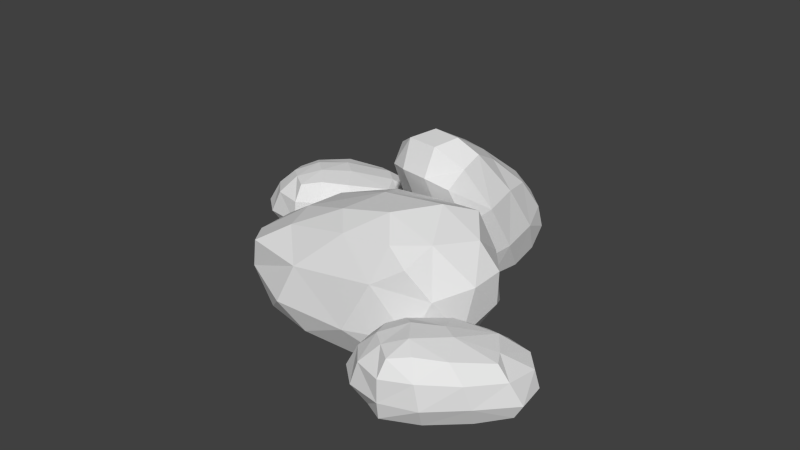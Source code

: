 # Source: Rocks.blend  (saved by Blender 2.73.0; exported with 4.5.12 LTS)
import bpy
from mathutils import Matrix  # noqa: F401  (used for matrix-valued properties, if any)

bpy.ops.wm.read_factory_settings(use_empty=True)
scene = bpy.context.scene
scene.name = 'Scene'

# ---- collections
col_collection_1 = bpy.data.collections.new('Collection 1'); scene.collection.children.link(col_collection_1)

# ---- world
world_world = bpy.data.worlds.new('World'); scene.world = world_world
world_world.color = (0.05088, 0.05088, 0.05088)
world_world.use_sun_shadow = False
world_world.sun_shadow_jitter_overblur = 0.0
world_world.cycles.sampling_method = 'MANUAL'
world_world.cycles.sample_map_resolution = 256

# ---- meshes
me_cube_004 = bpy.data.meshes.new('Cube.004')
me_cube_004.from_pydata([(-1.255, -0.6945, 1.033), (-1.323, 0.913, 1.037), (-1.818, 0.9314, -0.4274), (-1.818, -0.9314, -0.4274), (1.296, -0.9064, 1.323), (1.296, 0.8315, 1.416), (1.282, 0.9314, -0.4393), (1.187, -0.9314, -0.4389), (-0.2317, -0.8906, 1.362), (0.7217, -0.904, 1.465), (1.424, -0.4027, 1.44), (1.462, 0.2997, 1.498), (0.6709, 1.03, 1.468), (-0.2466, 1.015, 1.362), (-1.384, 0.2629, 1.129), (-1.334, -0.3172, 1.124), (1.463, 0.9271, 0.824), (1.527, 1.042, 0.1738), (0.6212, 1.065, -0.5326), (-0.7995, 1.065, -0.527), (-1.967, 1.094, 0.09376), (-1.68, 1.043, 0.6467), (1.442, 0.3591, -0.495), (1.427, -0.3591, -0.5313), (0.4396, -1.065, -0.5324), (-0.7864, -1.065, -0.527), (-1.997, -0.3233, -0.5183), (-1.998, 0.3883, -0.5389), (1.365, -1.065, 0.1377), (1.502, -0.969, 0.7941), (-1.884, -0.89, 0.6473), (-1.969, -0.9831, 0.1143), (1.893, -0.3445, 0.1213), (1.893, -0.3437, 0.7813), (1.893, 0.3543, 0.2127), (1.893, 0.333, 0.8638), (-2.224, -0.4012, 0.6317), (-2.422, -0.2939, 0.07052), (-2.226, 0.3159, 0.6142), (-2.424, 0.4871, 0.03394), (0.4761, -1.311, 0.1027), (-0.818, -1.312, 0.1085), (0.6545, -1.19, 0.8769), (-0.6276, -1.153, 0.8265), (0.564, 0.3926, -0.6701), (-0.8399, 0.3926, -0.6642), (0.5762, -0.3926, -0.6701), (-0.8263, -0.3926, -0.6643), (0.8073, 1.32, 0.791), (-0.3626, 1.343, 0.7943), (0.7959, 1.343, 0.0718), (-0.6273, 1.343, 0.1079), (0.655, -0.407, 1.744), (-0.1439, -0.4042, 1.599), (0.7237, 0.3641, 1.743), (-0.1844, 0.239, 1.602)], [], [(13, 1, 14), (19, 2, 20), (47, 25, 3), (43, 8, 0), (39, 20, 2), (16, 5, 11), (29, 33, 10), (35, 11, 10), (23, 32, 28), (32, 33, 29), (22, 34, 32), (34, 35, 33), (22, 6, 17), (34, 17, 16), (31, 37, 26), (37, 39, 27), (15, 36, 30), (36, 37, 31), (14, 38, 36), (38, 39, 37), (14, 1, 21), (38, 21, 20), (41, 31, 3), (41, 43, 30), (7, 28, 40), (40, 41, 25), (28, 29, 42), (40, 42, 43), (4, 9, 42), (42, 9, 8), (45, 27, 2), (45, 47, 26), (6, 22, 44), (44, 45, 19), (23, 46, 44), (44, 46, 47), (7, 24, 46), (24, 25, 47), (49, 21, 1), (51, 20, 21), (5, 16, 48), (48, 49, 13), (17, 50, 48), (50, 51, 49), (6, 18, 50), (18, 19, 51), (8, 53, 15), (55, 14, 15), (10, 52, 9), (9, 52, 53), (10, 11, 54), (52, 54, 55), (5, 12, 54), (12, 13, 55), (55, 13, 14), (51, 19, 20), (26, 47, 3), (30, 43, 0), (27, 39, 2), (35, 16, 11), (4, 29, 10), (33, 35, 10), (7, 23, 28), (28, 32, 29), (23, 22, 32), (32, 34, 33), (34, 22, 17), (35, 34, 16), (3, 31, 26), (26, 37, 27), (0, 15, 30), (30, 36, 31), (15, 14, 36), (36, 38, 37), (38, 14, 21), (39, 38, 20), (25, 41, 3), (31, 41, 30), (24, 7, 40), (24, 40, 25), (40, 28, 42), (41, 40, 43), (29, 4, 42), (43, 42, 8), (19, 45, 2), (27, 45, 26), (18, 6, 44), (18, 44, 19), (22, 23, 44), (45, 44, 47), (23, 7, 46), (46, 24, 47), (13, 49, 1), (49, 51, 21), (12, 5, 48), (12, 48, 13), (16, 17, 48), (48, 50, 49), (17, 6, 50), (50, 18, 51), (0, 8, 15), (53, 55, 15), (4, 10, 9), (8, 9, 53), (52, 10, 54), (53, 52, 55), (11, 5, 54), (54, 12, 55)])
me_cube_004.use_remesh_preserve_volume = False
me_cube_004.use_remesh_preserve_attributes = False
me_cube_004.use_mirror_vertex_groups = False
me_cube_004.update()
me_cube_003 = bpy.data.meshes.new('Cube.003')
me_cube_003.from_pydata([(-1.284, -0.7636, 1.035), (-1.35, 0.8554, 1.039), (-1.811, 0.9285, -0.4245), (-1.811, -0.9285, -0.4481), (1.292, -0.8106, 1.169), (1.292, 0.8714, 1.307), (1.451, 0.937, -0.4364), (1.591, -1.204, -0.436), (-0.2624, -0.9391, 1.302), (0.7359, -0.8903, 1.325), (1.474, -0.2923, 1.274), (1.412, 0.303, 1.335), (0.6744, 1.002, 1.423), (-0.1113, 1.061, 1.319), (-1.526, 0.2441, 1.089), (-1.47, -0.3685, 1.093), (1.485, 1.066, 0.8254), (1.535, 1.087, 0.1366), (0.4975, 1.08, -0.5271), (-0.7979, 1.061, -0.5215), (-1.989, 1.061, 0.05682), (-1.742, 1.061, 0.649), (1.776, 0.1049, -0.5255), (1.813, -0.6985, -0.5255), (0.556, -1.123, -0.5268), (-0.8104, -1.061, -0.5214), (-2.021, -0.3948, -0.5125), (-1.992, 0.3602, -0.5676), (1.797, -1.259, 0.1368), (1.559, -1.063, 0.7939), (-1.873, -0.8915, 0.6319), (-2.018, -1.048, 0.06756), (2.304, -0.698, 0.1121), (1.957, -0.4506, 0.8156), (2.229, 0.1418, 0.1121), (1.957, 0.3299, 0.8341), (-2.275, -0.3565, 0.631), (-2.491, -0.478, 0.01709), (-2.295, 0.3366, 0.5792), (-2.448, 0.3567, -0.04804), (0.6445, -1.37, 0.1039), (-0.836, -1.307, 0.09199), (0.5903, -1.274, 0.8493), (-0.683, -1.184, 0.8225), (0.6313, 0.3299, -0.6699), (-0.8378, 0.3914, -0.6641), (0.6402, -0.4528, -0.67), (-0.8236, -0.3914, -0.6642), (0.6692, 1.337, 0.8747), (-0.353, 1.34, 0.821), (0.4498, 1.361, 0.1037), (-0.7571, 1.337, 0.109), (0.725, -0.3287, 1.492), (-0.1698, -0.3667, 1.436), (0.6518, 0.334, 1.53), (-0.2518, 0.2778, 1.428)], [], [(55, 13, 1), (51, 19, 2), (47, 25, 3), (43, 8, 0), (39, 20, 2), (16, 5, 11), (33, 10, 4), (35, 11, 10), (23, 32, 28), (28, 32, 33), (23, 22, 34), (34, 35, 33), (22, 6, 17), (17, 16, 35), (31, 37, 26), (39, 27, 26), (15, 36, 30), (36, 37, 31), (14, 38, 36), (36, 38, 39), (14, 1, 21), (38, 21, 20), (41, 31, 3), (41, 43, 30), (7, 28, 40), (24, 40, 41), (29, 42, 40), (40, 42, 43), (4, 9, 42), (42, 9, 8), (45, 27, 2), (47, 26, 27), (6, 22, 44), (18, 44, 45), (22, 23, 46), (44, 46, 47), (7, 24, 46), (24, 25, 47), (49, 21, 1), (51, 20, 21), (5, 16, 48), (48, 49, 13), (17, 50, 48), (50, 51, 49), (6, 18, 50), (50, 18, 19), (53, 15, 0), (55, 14, 15), (4, 10, 52), (9, 52, 53), (11, 54, 52), (54, 55, 53), (5, 12, 54), (54, 12, 13), (14, 55, 1), (20, 51, 2), (26, 47, 3), (30, 43, 0), (27, 39, 2), (35, 16, 11), (29, 33, 4), (33, 35, 10), (7, 23, 28), (29, 28, 33), (32, 23, 34), (32, 34, 33), (34, 22, 17), (34, 17, 35), (3, 31, 26), (37, 39, 26), (0, 15, 30), (30, 36, 31), (15, 14, 36), (37, 36, 39), (38, 14, 21), (39, 38, 20), (25, 41, 3), (31, 41, 30), (24, 7, 40), (25, 24, 41), (28, 29, 40), (41, 40, 43), (29, 4, 42), (43, 42, 8), (19, 45, 2), (45, 47, 27), (18, 6, 44), (19, 18, 45), (44, 22, 46), (45, 44, 47), (23, 7, 46), (46, 24, 47), (13, 49, 1), (49, 51, 21), (12, 5, 48), (12, 48, 13), (16, 17, 48), (48, 50, 49), (17, 6, 50), (51, 50, 19), (8, 53, 0), (53, 55, 15), (9, 4, 52), (8, 9, 53), (10, 11, 52), (52, 54, 53), (11, 5, 54), (55, 54, 13)])
me_cube_003.use_remesh_preserve_volume = False
me_cube_003.use_remesh_preserve_attributes = False
me_cube_003.use_mirror_vertex_groups = False
me_cube_003.update()
me_cube_002 = bpy.data.meshes.new('Cube.002')
me_cube_002.from_pydata([(-1.225, -0.7066, 1.049), (-1.319, 0.7943, 1.055), (-1.739, 0.8983, -0.3944), (-1.739, -0.8983, -0.428), (1.256, -0.8077, 1.177), (1.256, 0.8797, 1.287), (1.441, 0.851, -0.406), (1.577, -1.121, -0.4058), (-0.3897, -0.9144, 1.239), (0.7541, -0.8687, 1.288), (1.461, -0.281, 1.261), (1.374, 0.2902, 1.296), (0.6667, 0.9354, 1.356), (-0.1748, 1.02, 1.263), (-1.403, 0.3571, 1.065), (-1.461, -0.4416, 1.08), (1.47, 1.026, 0.8258), (1.478, 0.9815, 0.1277), (0.4283, 1.047, -0.4691), (-0.7818, 1.02, -0.4639), (-1.927, 1.02, 0.00827), (-1.576, 1.02, 0.6728), (1.693, 0.1773, -0.4653), (1.745, -0.6838, -0.4652), (0.5457, -1.107, -0.4689), (-0.7995, -1.02, -0.4639), (-1.97, -0.4208, -0.4528), (-1.929, 0.3715, -0.5311), (1.646, -1.219, 0.128), (1.576, -1.022, 0.7811), (-1.763, -0.9113, 0.6484), (-1.968, -1.0, 0.07223), (2.216, -0.6463, 0.1157), (1.916, -0.4633, 0.79), (2.11, 0.193, 0.1157), (1.916, 0.2916, 0.8164), (-2.223, -0.3294, 0.6243), (-2.372, -0.4072, -0.02634), (-2.253, 0.301, 0.5506), (-2.389, 0.3298, 0.03243), (0.6479, -1.349, 0.1165), (-0.8149, -1.259, 0.09663), (0.5237, -1.211, 0.8215), (-0.5988, -1.175, 0.7803), (0.6245, 0.2916, -0.6686), (-0.8156, 0.379, -0.6632), (0.5981, -0.4665, -0.6685), (-0.7954, -0.379, -0.6633), (0.6359, 1.302, 0.8576), (-0.4917, 1.306, 0.7799), (0.5165, 1.343, 0.1163), (-0.7027, 1.302, 0.1209), (0.6564, -0.384, 1.462), (-0.1616, -0.2829, 1.409), (0.7213, 0.398, 1.513), (-0.3313, 0.2174, 1.421)], [], [(55, 13, 1), (51, 19, 2), (47, 25, 3), (43, 8, 0), (20, 2, 27), (16, 5, 11), (33, 10, 4), (35, 11, 10), (23, 32, 28), (32, 33, 29), (23, 22, 34), (34, 35, 33), (22, 6, 17), (17, 16, 35), (31, 37, 26), (39, 27, 26), (15, 36, 30), (36, 37, 31), (14, 38, 36), (36, 38, 39), (14, 1, 21), (38, 21, 20), (41, 31, 3), (41, 43, 30), (7, 28, 40), (24, 40, 41), (29, 42, 40), (40, 42, 43), (4, 9, 42), (42, 9, 8), (45, 27, 2), (47, 26, 27), (6, 22, 44), (18, 44, 45), (22, 23, 46), (44, 46, 47), (7, 24, 46), (46, 24, 25), (49, 21, 1), (51, 20, 21), (5, 16, 48), (48, 49, 13), (17, 50, 48), (50, 51, 49), (6, 18, 50), (18, 19, 51), (8, 53, 15), (55, 14, 15), (4, 10, 52), (9, 52, 53), (11, 54, 52), (54, 55, 53), (5, 12, 54), (54, 12, 13), (14, 55, 1), (20, 51, 2), (26, 47, 3), (30, 43, 0), (39, 20, 27), (35, 16, 11), (29, 33, 4), (33, 35, 10), (7, 23, 28), (28, 32, 29), (32, 23, 34), (32, 34, 33), (34, 22, 17), (34, 17, 35), (3, 31, 26), (37, 39, 26), (0, 15, 30), (30, 36, 31), (15, 14, 36), (37, 36, 39), (38, 14, 21), (39, 38, 20), (25, 41, 3), (31, 41, 30), (24, 7, 40), (25, 24, 41), (28, 29, 40), (41, 40, 43), (29, 4, 42), (43, 42, 8), (19, 45, 2), (45, 47, 27), (18, 6, 44), (19, 18, 45), (44, 22, 46), (45, 44, 47), (23, 7, 46), (47, 46, 25), (13, 49, 1), (49, 51, 21), (12, 5, 48), (12, 48, 13), (16, 17, 48), (48, 50, 49), (17, 6, 50), (50, 18, 51), (0, 8, 15), (53, 55, 15), (9, 4, 52), (8, 9, 53), (10, 11, 52), (52, 54, 53), (11, 5, 54), (55, 54, 13)])
me_cube_002.use_remesh_preserve_volume = False
me_cube_002.use_remesh_preserve_attributes = False
me_cube_002.use_mirror_vertex_groups = False
me_cube_002.update()
me_cube_001 = bpy.data.meshes.new('Cube.001')
me_cube_001.from_pydata([(-1.182, -0.7165, 1.059), (-1.037, 0.9956, 1.022), (-1.656, 0.88, -0.3297), (-1.465, -0.9178, -0.3737), (1.219, -0.9697, 1.24), (1.177, 0.7647, 1.471), (1.156, 0.9178, -0.3839), (0.9745, -0.9178, -0.3837), (-0.00986, -0.8495, 1.351), (0.8558, -0.853, 1.451), (1.268, -0.4248, 1.416), (1.543, 0.3076, 1.289), (0.6007, 0.9449, 1.342), (-0.4351, 0.8519, 1.303), (-1.292, 0.5091, 1.097), (-1.31, -0.2001, 1.137), (1.418, 0.8974, 0.8504), (1.527, 0.8967, 0.0416), (0.3667, 1.098, -0.399), (-0.5555, 0.9364, -0.5167), (-1.904, 1.07, 0.06472), (-1.638, 0.9293, 0.569), (1.43, 0.2746, -0.3481), (1.419, -0.4954, -0.3841), (0.1876, -0.9364, -0.5199), (-0.5973, -1.098, -0.3956), (-1.84, -0.3339, -0.42), (-2.055, 0.3108, -0.4022), (1.308, -0.9676, 0.1301), (1.573, -0.8166, 0.799), (-1.791, -0.9069, 0.6676), (-1.89, -0.8689, 0.173), (1.762, -0.3488, 0.1129), (1.832, -0.1752, 0.8432), (1.835, 0.3688, 0.3349), (1.833, 0.397, 0.8592), (-2.073, -0.5025, 0.6164), (-2.352, -0.1547, 0.0414), (-2.119, 0.1837, 0.6104), (-2.27, 0.6227, 0.04779), (0.2695, -1.231, 0.04272), (-1.033, -1.233, 0.0178), (0.7201, -1.128, 0.907), (-0.7535, -1.125, 0.6712), (0.3143, 0.4537, -0.6491), (-1.16, 0.3714, -0.6397), (0.7516, -0.3714, -0.6472), (-0.6182, -0.4537, -0.6454), (0.8296, 1.283, 0.8223), (-0.2262, 1.281, 0.8094), (0.7952, 1.263, 0.1895), (-0.7533, 1.251, 0.008363), (0.4957, -0.4185, 1.679), (-0.3723, -0.4476, 1.476), (0.9024, 0.2705, 1.674), (-0.1455, 0.2355, 1.56)], [], [(13, 1, 14), (51, 19, 2), (47, 25, 3), (43, 8, 0), (39, 20, 2), (16, 5, 11), (29, 33, 10), (33, 35, 11), (23, 32, 28), (32, 33, 29), (22, 34, 32), (34, 35, 33), (22, 6, 17), (34, 17, 16), (31, 37, 26), (37, 39, 27), (0, 15, 36), (36, 37, 31), (15, 14, 38), (38, 39, 37), (14, 1, 21), (21, 20, 39), (41, 31, 3), (43, 30, 31), (7, 28, 40), (40, 41, 25), (28, 29, 42), (40, 42, 43), (4, 9, 42), (42, 9, 8), (45, 27, 2), (45, 47, 26), (6, 22, 44), (44, 45, 19), (22, 23, 46), (44, 46, 47), (7, 24, 46), (24, 25, 47), (49, 21, 1), (51, 20, 21), (16, 48, 12), (12, 48, 49), (16, 17, 50), (50, 51, 49), (6, 18, 50), (18, 19, 51), (53, 15, 0), (55, 14, 15), (10, 52, 9), (52, 53, 8), (10, 11, 54), (52, 54, 55), (5, 12, 54), (12, 13, 55), (55, 13, 14), (20, 51, 2), (26, 47, 3), (30, 43, 0), (27, 39, 2), (35, 16, 11), (4, 29, 10), (10, 33, 11), (7, 23, 28), (28, 32, 29), (23, 22, 32), (32, 34, 33), (34, 22, 17), (35, 34, 16), (3, 31, 26), (26, 37, 27), (30, 0, 36), (30, 36, 31), (36, 15, 38), (36, 38, 37), (38, 14, 21), (38, 21, 39), (25, 41, 3), (41, 43, 31), (24, 7, 40), (24, 40, 25), (40, 28, 42), (41, 40, 43), (29, 4, 42), (43, 42, 8), (19, 45, 2), (27, 45, 26), (18, 6, 44), (18, 44, 19), (44, 22, 46), (45, 44, 47), (23, 7, 46), (46, 24, 47), (13, 49, 1), (49, 51, 21), (5, 16, 12), (13, 12, 49), (48, 16, 50), (48, 50, 49), (17, 6, 50), (50, 18, 51), (8, 53, 0), (53, 55, 15), (4, 10, 9), (9, 52, 8), (52, 10, 54), (53, 52, 55), (11, 5, 54), (54, 12, 55)])
me_cube_001.use_remesh_preserve_volume = False
me_cube_001.use_remesh_preserve_attributes = False
me_cube_001.use_mirror_vertex_groups = False
me_cube_001.update()

# ---- objects
ob_cube_003 = bpy.data.objects.new('Cube.003', me_cube_004)
ob_cube_002 = bpy.data.objects.new('Cube.002', me_cube_003)
ob_cube_001 = bpy.data.objects.new('Cube.001', me_cube_002)
ob_cube = bpy.data.objects.new('Cube', me_cube_001)

# ---- transforms, parenting, visibility, modifiers, constraints
ob_cube_003.location = (0.0, 1.949, 0.5512)
ob_cube_003.rotation_euler = (0.0003454, 1.058, 1.38)
ob_cube_003.scale = (0.6901, 0.6901, 0.6901)
ob_cube_003.lineart.crease_threshold = 0.0
ob_cube_002.location = (-2.384, 1.732, 0.0)
ob_cube_002.rotation_euler = (0.0, 0.0, -2.366)
ob_cube_002.scale = (0.5555, 0.5555, 0.5555)
ob_cube_002.lineart.crease_threshold = 0.0
ob_cube_001.location = (2.088, -1.313, 0.0)
ob_cube_001.rotation_euler = (0.0, -0.0, -2.427)
ob_cube_001.scale = (0.5555, 0.5555, 0.5555)
ob_cube_001.lineart.crease_threshold = 0.0
ob_cube.location = (0.0, 0.0, 0.0)
ob_cube.lineart.crease_threshold = 0.0

# ---- collection membership
col_collection_1.objects.link(ob_cube_003)
col_collection_1.objects.link(ob_cube_002)
col_collection_1.objects.link(ob_cube_001)
col_collection_1.objects.link(ob_cube)

# ---- scene / render settings (as saved in the file)
scene.frame_start = 1; scene.frame_end = 250; scene.frame_set(1)
scene.render.engine = 'BLENDER_EEVEE_NEXT'
scene.render.resolution_percentage = 50
scene.render.dither_intensity = 0.0
scene.cycles.use_denoising = False
scene.cycles.samples = 10
scene.cycles.sampling_pattern = 'TABULATED_SOBOL'
scene.cycles.light_sampling_threshold = 0.0
scene.cycles.use_adaptive_sampling = False
scene.cycles.use_light_tree = False
scene.cycles.blur_glossy = 0.0
scene.cycles.pixel_filter_type = 'GAUSSIAN'
scene.cycles.sample_clamp_indirect = 0.0
scene.view_settings.view_transform = 'Standard'
bpy.context.view_layer.update()

# ---- added for rendering (the .blend has no active camera and no usable light): camera, sun
cam_auto = bpy.data.cameras.new('AutoCamera')
cam_auto.lens = 50.0
cam_auto.sensor_width = 36.0
cam_auto.clip_end = 1000.0
ob_auto_camera = bpy.data.objects.new('AutoCamera', cam_auto)
scene.collection.objects.link(ob_auto_camera)
ob_auto_camera.location = (9.50748, -11.0086, 8.59899)
ob_auto_camera.rotation_euler = (1.09748, -7.21219e-08, 0.694738)
scene.camera = ob_auto_camera
light_auto_sun = bpy.data.lights.new('AutoSun', 'SUN')
light_auto_sun.energy = 3.0
light_auto_sun.angle = 0.0523599
ob_auto_sun = bpy.data.objects.new('AutoSun', light_auto_sun)
scene.collection.objects.link(ob_auto_sun)
ob_auto_sun.rotation_euler = (0.872665, 0.174533, 0.523599)
bpy.context.view_layer.update()

